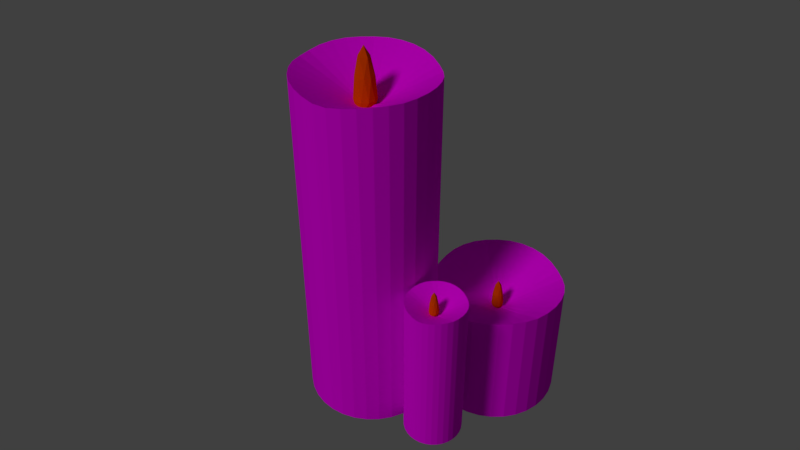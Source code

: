 # Source: velasanimadas.blend  (saved by Blender 2.79.0; exported with 4.5.12 LTS)
import bpy
from mathutils import Matrix  # noqa: F401  (used for matrix-valued properties, if any)

bpy.ops.wm.read_factory_settings(use_empty=True)
scene = bpy.context.scene
scene.name = 'Scene'

# ---- collections
col_collection_1 = bpy.data.collections.new('Collection 1'); scene.collection.children.link(col_collection_1)

# ---- images (referenced by path relative to the original .blend; pixels are not part of the script)
import os
ASSET_DIR = os.environ.get("B2B_ASSET_DIR", "")  # directory of the original .blend (textures are referenced by path, not embedded)
HERE = os.path.dirname(os.path.abspath(__file__))  # packed textures are extracted next to this script under _unpacked/

def load_image(name, relpath, width, height, colorspace="sRGB"):
    """Load a texture the original file referenced (path relative to the .blend, or extracted next to this script)."""
    p = next((c for c in (os.path.join(HERE, relpath), os.path.join(ASSET_DIR, relpath)) if relpath and os.path.exists(c)), "")
    if p:
        img = bpy.data.images.load(p, check_existing=True)
        img.name = name
    else:  # same state as the original file: an image datablock whose file is absent (Cycles renders it pink)
        img = bpy.data.images.new(name, width, height)
        img.source = "FILE"
        img.filepath = "//" + (relpath or name)
    img.colorspace_settings.name = colorspace
    return img
img_oiapara_jpg = load_image('oiapara.jpg', 'oiapara.jpg', 1024, 1024, 'sRGB')

# ---- materials (node trees are filled in below, after node groups)
mat_material_008 = bpy.data.materials.new('Material.008')
mat_material_008.alpha_threshold = 0.0
mat_material_008.roughness = 0.5
mat_material_009 = bpy.data.materials.new('Material.009')
mat_material_009.alpha_threshold = 0.0
mat_material_009.roughness = 0.5

# ---- material node trees
mat_material_008.use_nodes = True; mat_material_008.node_tree.nodes.clear()
_N = mat_material_008.node_tree.nodes; _L = mat_material_008.node_tree.links
n0 = _N.new('ShaderNodeBsdfDiffuse'); n0.name = 'Diffuse BSDF'; n0.location = (142, 365)
n0.inputs[0].default_value = (0.8, 0.06955, 0.0, 1.0)
n1 = _N.new('ShaderNodeOutputMaterial'); n1.name = 'Material Output'; n1.location = (465, 365)
_L.new(n0.outputs[0], n1.inputs[0])
n1.is_active_output = True
mat_material_009.use_nodes = True; mat_material_009.node_tree.nodes.clear()
_N = mat_material_009.node_tree.nodes; _L = mat_material_009.node_tree.links
n0 = _N.new('ShaderNodeOutputMaterial'); n0.name = 'Material Output'; n0.location = (300, 300)
n1 = _N.new('ShaderNodeBsdfDiffuse'); n1.name = 'Diffuse BSDF'; n1.location = (10, 300)
n2 = _N.new('ShaderNodeTexImage'); n2.name = 'Image Texture.001'; n2.location = (-240, 418)
n2.width = 140
n2.image = img_oiapara_jpg
_L.new(n1.outputs[0], n0.inputs[0])
_L.new(n2.outputs[0], n1.inputs[0])
n0.is_active_output = True

# ---- world
world_world = bpy.data.worlds.new('World'); scene.world = world_world
world_world.color = (0.05088, 0.05088, 0.05088)
world_world.use_sun_shadow = False
world_world.sun_shadow_jitter_overblur = 0.0
world_world.cycles.sampling_method = 'MANUAL'

# ---- cameras
cam_camera = bpy.data.cameras.new('Camera')
cam_camera.clip_end = 100.0
cam_camera.lens = 35.0
cam_camera.sensor_width = 32.0
cam_camera.sensor_height = 18.0
cam_camera.display_size = 2.0
cam_camera.dof.focus_distance = 0.0

# ---- lights
light_sun = bpy.data.lights.new('Sun', 'SUN')
light_sun.transmission_factor = 0.0
light_sun.angle = 0.1993
light_sun.energy = 1.0
light_sun.shadow_buffer_clip_start = 0.5
light_sun.shadow_soft_size = 0.1
light_sun.shadow_cascade_max_distance = 1000.0

# ---- meshes
me_sphere_002 = bpy.data.meshes.new('Sphere.002')
me_sphere_002.from_pydata([(-0.216, 0.4259, 0.2482), (-0.2424, 0.3626, -0.1886), (-0.2689, 0.4465, -0.2474), (-0.4236, 0.3958, -0.2401), (-0.45, 0.5718, -0.09434), (-0.45, 0.3086, -0.09817), (-0.2588, 0.3086, -0.0982), (-0.4927, 0.4443, -0.1946), (-0.2424, 0.5255, -0.1913), (-0.3808, 0.497, 0.4941), (-0.2852, 0.466, 0.4928), (-0.3116, 0.5573, 0.2537), (-0.2852, 0.3656, 0.4875), (-0.4399, 0.4158, 0.4896), (-0.4663, 0.5071, 0.2516), (-0.3808, 0.3447, 0.2427), (-0.4663, 0.3469, 0.1899), (-0.3116, 0.2967, 0.1878), (-0.1997, 0.4905, -0.09772), (-0.1997, 0.3901, -0.1019), (-0.3544, 0.6028, -0.09305), (-0.2588, 0.5718, -0.09434), (-0.5091, 0.4905, -0.09772), (-0.5091, 0.39, -0.1002), (-0.3544, 0.2775, -0.09945), (-0.3971, 0.5757, -0.1892), (-0.3971, 0.3121, -0.1836), (-0.328, 0.5277, -0.2441), (-0.4236, 0.4967, -0.2454), (-0.328, 0.3648, -0.2414), (-0.3544, 0.4475, -0.2717), (-0.2089, 0.4437, -0.1819), (-0.3094, 0.3048, -0.1712), (-0.4721, 0.3579, -0.176), (-0.4721, 0.5292, -0.1783), (-0.3094, 0.582, -0.1761), (-0.2367, 0.3432, 0.1771), (-0.3993, 0.2988, -0.02577), (-0.4999, 0.4281, 0.1947), (-0.3993, 0.5661, 0.205), (-0.2367, 0.5133, 0.2028), (-0.3544, 0.4097, 0.6382)], [], [(26, 33, 3), (3, 28, 30), (29, 26, 3), (25, 35, 27), (29, 3, 30), (28, 25, 27), (20, 35, 25), (28, 27, 30), (4, 20, 25), (1, 32, 29), (4, 25, 34), (2, 1, 29), (3, 7, 28), (13, 38, 16), (2, 29, 30), (7, 34, 28), (0, 12, 36), (13, 9, 14), (16, 38, 23), (13, 14, 38), (15, 16, 37), (5, 16, 23), (17, 37, 24), (15, 13, 16), (6, 17, 24), (18, 31, 8), (6, 24, 32), (21, 18, 8), (10, 41, 12), (21, 8, 35), (0, 10, 12), (9, 39, 14), (8, 31, 2), (9, 11, 39), (27, 8, 2), (14, 39, 4), (27, 2, 30), (22, 14, 4), (11, 40, 21), (22, 4, 34), (20, 11, 21), (6, 32, 1), (10, 40, 11), (20, 21, 35), (19, 6, 1), (5, 23, 33), (19, 1, 31), (9, 10, 11), (33, 7, 3), (23, 22, 7), (24, 5, 26), (34, 25, 28), (23, 7, 33), (5, 33, 26), (15, 37, 17), (24, 26, 32), (12, 15, 17), (0, 36, 19), (12, 17, 36), (18, 0, 19), (31, 1, 2), (18, 19, 31), (32, 26, 29), (22, 34, 7), (39, 20, 4), (41, 13, 15), (40, 18, 21), (41, 9, 13), (36, 17, 6), (40, 10, 0), (37, 16, 5), (41, 10, 9), (38, 14, 22), (36, 6, 19), (35, 8, 27), (39, 11, 20), (37, 5, 24), (40, 0, 18), (38, 22, 23), (41, 15, 12)])
me_sphere_002.materials.append(mat_material_008)
me_sphere_002.use_remesh_preserve_volume = False
me_sphere_002.use_remesh_preserve_attributes = False
me_sphere_002.use_mirror_vertex_groups = False
me_sphere_002.update()
me_sphere_001 = bpy.data.meshes.new('Sphere.001')
me_sphere_001.from_pydata([(-0.216, 0.4259, 0.2482), (-0.2424, 0.3626, -0.1886), (-0.2689, 0.4465, -0.2474), (-0.4236, 0.3958, -0.2401), (-0.45, 0.5718, -0.09434), (-0.45, 0.3086, -0.09817), (-0.2588, 0.3086, -0.0982), (-0.4927, 0.4443, -0.1946), (-0.2424, 0.5255, -0.1913), (-0.3808, 0.497, 0.4941), (-0.2852, 0.466, 0.4928), (-0.3116, 0.5573, 0.2537), (-0.2852, 0.3656, 0.4875), (-0.4399, 0.4158, 0.4896), (-0.4663, 0.5071, 0.2516), (-0.3808, 0.3447, 0.2427), (-0.4663, 0.3469, 0.1899), (-0.3116, 0.2967, 0.1878), (-0.1997, 0.4905, -0.09772), (-0.1997, 0.3901, -0.1019), (-0.3544, 0.6028, -0.09305), (-0.2588, 0.5718, -0.09434), (-0.5091, 0.4905, -0.09772), (-0.5091, 0.39, -0.1002), (-0.3544, 0.2775, -0.09945), (-0.3971, 0.5757, -0.1892), (-0.3971, 0.3121, -0.1836), (-0.328, 0.5277, -0.2441), (-0.4236, 0.4967, -0.2454), (-0.328, 0.3648, -0.2414), (-0.3544, 0.4475, -0.2717), (-0.2089, 0.4437, -0.1819), (-0.3094, 0.3048, -0.1712), (-0.4721, 0.3579, -0.176), (-0.4721, 0.5292, -0.1783), (-0.3094, 0.582, -0.1761), (-0.2367, 0.3432, 0.1771), (-0.3993, 0.2988, -0.02577), (-0.4999, 0.4281, 0.1947), (-0.3993, 0.5661, 0.205), (-0.2367, 0.5133, 0.2028), (-0.3544, 0.4097, 0.6382)], [], [(26, 33, 3), (3, 28, 30), (29, 26, 3), (25, 35, 27), (29, 3, 30), (28, 25, 27), (20, 35, 25), (28, 27, 30), (4, 20, 25), (1, 32, 29), (4, 25, 34), (2, 1, 29), (3, 7, 28), (13, 38, 16), (2, 29, 30), (7, 34, 28), (0, 12, 36), (13, 9, 14), (16, 38, 23), (13, 14, 38), (15, 16, 37), (5, 16, 23), (17, 37, 24), (15, 13, 16), (6, 17, 24), (18, 31, 8), (6, 24, 32), (21, 18, 8), (10, 41, 12), (21, 8, 35), (0, 10, 12), (9, 39, 14), (8, 31, 2), (9, 11, 39), (27, 8, 2), (14, 39, 4), (27, 2, 30), (22, 14, 4), (11, 40, 21), (22, 4, 34), (20, 11, 21), (6, 32, 1), (10, 40, 11), (20, 21, 35), (19, 6, 1), (5, 23, 33), (19, 1, 31), (9, 10, 11), (33, 7, 3), (23, 22, 7), (24, 5, 26), (34, 25, 28), (23, 7, 33), (5, 33, 26), (15, 37, 17), (24, 26, 32), (12, 15, 17), (0, 36, 19), (12, 17, 36), (18, 0, 19), (31, 1, 2), (18, 19, 31), (32, 26, 29), (22, 34, 7), (39, 20, 4), (41, 13, 15), (40, 18, 21), (41, 9, 13), (36, 17, 6), (40, 10, 0), (37, 16, 5), (41, 10, 9), (38, 14, 22), (36, 6, 19), (35, 8, 27), (39, 11, 20), (37, 5, 24), (40, 0, 18), (38, 22, 23), (41, 15, 12)])
me_sphere_001.materials.append(mat_material_008)
me_sphere_001.use_remesh_preserve_volume = False
me_sphere_001.use_remesh_preserve_attributes = False
me_sphere_001.use_mirror_vertex_groups = False
me_sphere_001.update()
me_sphere_003 = bpy.data.meshes.new('Sphere.003')
me_sphere_003.from_pydata([(-0.216, 0.4259, 0.2482), (-0.2424, 0.3626, -0.1886), (-0.2689, 0.4465, -0.2474), (-0.4236, 0.3958, -0.2401), (-0.45, 0.5718, -0.09434), (-0.45, 0.3086, -0.09817), (-0.2588, 0.3086, -0.0982), (-0.4927, 0.4443, -0.1946), (-0.2424, 0.5255, -0.1913), (-0.3808, 0.497, 0.4941), (-0.2852, 0.466, 0.4928), (-0.3116, 0.5573, 0.2537), (-0.2852, 0.3656, 0.4875), (-0.4399, 0.4158, 0.4896), (-0.4663, 0.5071, 0.2516), (-0.3808, 0.3447, 0.2427), (-0.4663, 0.3469, 0.1899), (-0.3116, 0.2967, 0.1878), (-0.1997, 0.4905, -0.09772), (-0.1997, 0.3901, -0.1019), (-0.3544, 0.6028, -0.09305), (-0.2588, 0.5718, -0.09434), (-0.5091, 0.4905, -0.09772), (-0.5091, 0.39, -0.1002), (-0.3544, 0.2775, -0.09945), (-0.3971, 0.5757, -0.1892), (-0.3971, 0.3121, -0.1836), (-0.328, 0.5277, -0.2441), (-0.4236, 0.4967, -0.2454), (-0.328, 0.3648, -0.2414), (-0.3544, 0.4475, -0.2717), (-0.2089, 0.4437, -0.1819), (-0.3094, 0.3048, -0.1712), (-0.4721, 0.3579, -0.176), (-0.4721, 0.5292, -0.1783), (-0.3094, 0.582, -0.1761), (-0.2367, 0.3432, 0.1771), (-0.3993, 0.2988, -0.02577), (-0.4999, 0.4281, 0.1947), (-0.3993, 0.5661, 0.205), (-0.2367, 0.5133, 0.2028), (-0.3544, 0.4097, 0.6382)], [], [(26, 33, 3), (3, 28, 30), (29, 26, 3), (25, 35, 27), (29, 3, 30), (28, 25, 27), (20, 35, 25), (28, 27, 30), (4, 20, 25), (1, 32, 29), (4, 25, 34), (2, 1, 29), (3, 7, 28), (13, 38, 16), (2, 29, 30), (7, 34, 28), (0, 12, 36), (13, 9, 14), (16, 38, 23), (13, 14, 38), (15, 16, 37), (5, 16, 23), (17, 37, 24), (15, 13, 16), (6, 17, 24), (18, 31, 8), (6, 24, 32), (21, 18, 8), (10, 41, 12), (21, 8, 35), (0, 10, 12), (9, 39, 14), (8, 31, 2), (9, 11, 39), (27, 8, 2), (14, 39, 4), (27, 2, 30), (22, 14, 4), (11, 40, 21), (22, 4, 34), (20, 11, 21), (6, 32, 1), (10, 40, 11), (20, 21, 35), (19, 6, 1), (5, 23, 33), (19, 1, 31), (9, 10, 11), (33, 7, 3), (23, 22, 7), (24, 5, 26), (34, 25, 28), (23, 7, 33), (5, 33, 26), (15, 37, 17), (24, 26, 32), (12, 15, 17), (0, 36, 19), (12, 17, 36), (18, 0, 19), (31, 1, 2), (18, 19, 31), (32, 26, 29), (22, 34, 7), (39, 20, 4), (41, 13, 15), (40, 18, 21), (41, 9, 13), (36, 17, 6), (40, 10, 0), (37, 16, 5), (41, 10, 9), (38, 14, 22), (36, 6, 19), (35, 8, 27), (39, 11, 20), (37, 5, 24), (40, 0, 18), (38, 22, 23), (41, 15, 12)])
me_sphere_003.materials.append(mat_material_008)
me_sphere_003.use_remesh_preserve_volume = False
me_sphere_003.use_remesh_preserve_attributes = False
me_sphere_003.use_mirror_vertex_groups = False
me_sphere_003.update()
me_circle_016 = bpy.data.meshes.new('Circle.016')
me_circle_016.from_pydata([(-0.1639, 1.914, 1.357), (-0.359, 1.895, 1.357), (-0.5466, 1.838, 1.357), (-0.7195, 1.746, 1.357), (-0.871, 1.621, 1.357), (-0.9954, 1.47, 1.357), (-1.088, 1.297, 1.357), (-1.145, 1.109, 1.357), (-1.164, 0.9142, 1.357), (-1.145, 0.7191, 1.357), (-1.088, 0.5315, 1.357), (-0.9954, 0.3587, 1.357), (-0.871, 0.2071, 1.357), (-0.7195, 0.08276, 1.357), (-0.5466, -0.00965, 1.357), (-0.359, -0.06656, 1.357), (-0.1639, -0.08577, 1.357), (0.03117, -0.06656, 1.357), (0.2188, -0.00965, 1.357), (0.3917, 0.08276, 1.357), (0.5432, 0.2071, 1.357), (0.6675, 0.3587, 1.357), (0.76, 0.5315, 1.357), (0.8169, 0.7191, 1.357), (0.8361, 0.9142, 1.357), (0.8169, 1.109, 1.357), (0.76, 1.297, 1.357), (0.6675, 1.47, 1.357), (0.5432, 1.621, 1.357), (0.3916, 1.746, 1.357), (0.2188, 1.838, 1.357), (0.03117, 1.895, 1.357), (-0.1639, 1.914, 3.337), (-0.359, 1.895, 3.333), (-0.5466, 1.838, 3.337), (-0.7195, 1.746, 3.333), (-0.871, 1.621, 3.323), (-0.9954, 1.47, 3.305), (-1.088, 1.297, 3.278), (-1.145, 1.109, 3.25), (-1.164, 0.9142, 3.25), (-1.145, 0.7191, 3.278), (-1.088, 0.5315, 3.305), (-0.9954, 0.3587, 3.323), (-0.871, 0.2071, 3.333), (-0.7195, 0.08276, 3.337), (-0.5466, -0.00965, 3.333), (-0.359, -0.06656, 3.333), (-0.1639, -0.08577, 3.337), (0.03117, -0.06656, 3.333), (0.2188, -0.00965, 3.323), (0.3917, 0.08276, 3.305), (0.5432, 0.2071, 3.305), (0.6675, 0.3587, 3.323), (0.76, 0.5315, 3.333), (0.8169, 0.7191, 3.337), (0.8361, 0.9142, 3.333), (0.8169, 1.109, 3.323), (0.76, 1.297, 3.305), (0.6675, 1.47, 3.278), (0.5432, 1.621, 3.278), (0.3916, 1.746, 3.305), (0.2188, 1.838, 3.323), (0.03117, 1.895, 3.333), (-0.1707, 1.533, 3.118), (-0.2875, 1.522, 3.117), (-0.3998, 1.487, 3.118), (-0.5033, 1.432, 3.117), (-0.594, 1.358, 3.112), (-0.6685, 1.267, 3.104), (-0.7238, 1.163, 3.093), (-0.7579, 1.051, 3.084), (-0.7694, 0.9344, 3.085), (-0.7579, 0.8176, 3.089), (-0.7238, 0.7053, 3.1), (-0.6685, 0.6018, 3.109), (-0.594, 0.5111, 3.114), (-0.5033, 0.4367, 3.116), (-0.3998, 0.3813, 3.115), (-0.2875, 0.3473, 3.114), (-0.1707, 0.3358, 3.116), (-0.05395, 0.3473, 3.114), (0.05834, 0.3813, 3.109), (0.1618, 0.4367, 3.101), (0.2526, 0.5111, 3.102), (0.327, 0.6018, 3.11), (0.3823, 0.7053, 3.115), (0.4164, 0.8176, 3.117), (0.4279, 0.9344, 3.114), (0.4164, 1.051, 3.109), (0.3823, 1.163, 3.1), (0.327, 1.267, 3.09), (0.2525, 1.358, 3.093), (0.1618, 1.432, 3.104), (0.05834, 1.487, 3.112), (-0.05395, 1.522, 3.117), (-0.1707, 0.9742, 2.826), (-0.1821, 0.973, 2.841), (-0.193, 0.9697, 2.848), (-0.203, 0.9644, 2.84), (-0.2118, 0.9572, 2.821), (-0.219, 0.9484, 2.821), (-0.2244, 0.9383, 2.821), (-0.2277, 0.9274, 2.821), (-0.2288, 0.9161, 2.821), (-0.2277, 0.9048, 2.821), (-0.2244, 0.8939, 2.821), (-0.219, 0.8838, 2.821), (-0.2118, 0.875, 2.821), (-0.203, 0.8678, 2.833), (-0.193, 0.8624, 2.821), (-0.1821, 0.8591, 2.821), (-0.1707, 0.858, 2.821), (-0.1594, 0.8591, 2.821), (-0.1485, 0.8624, 2.821), (-0.1385, 0.8678, 2.821), (-0.1297, 0.875, 2.821), (-0.1225, 0.8838, 2.821), (-0.1171, 0.8939, 2.821), (-0.1138, 0.9048, 2.821), (-0.1127, 0.9161, 2.821), (-0.1138, 0.9274, 2.821), (-0.1171, 0.9383, 2.821), (-0.1225, 0.9484, 2.821), (-0.1297, 0.9572, 2.821), (-0.1385, 0.9644, 2.821), (-0.1485, 0.9697, 2.821), (-0.1594, 0.973, 2.821)], [], [(11, 43, 42, 10), (25, 57, 56, 24), (12, 44, 43, 11), (26, 58, 57, 25), (13, 45, 44, 12), (27, 59, 58, 26), (14, 46, 45, 13), (1, 33, 32, 0), (28, 60, 59, 27), (15, 47, 46, 14), (2, 34, 33, 1), (29, 61, 60, 28), (16, 48, 47, 15), (3, 35, 34, 2), (30, 62, 61, 29), (17, 49, 48, 16), (4, 36, 35, 3), (31, 63, 62, 30), (18, 50, 49, 17), (5, 37, 36, 4), (0, 32, 63, 31), (19, 51, 50, 18), (6, 38, 37, 5), (20, 52, 51, 19), (7, 39, 38, 6), (21, 53, 52, 20), (8, 40, 39, 7), (22, 54, 53, 21), (9, 41, 40, 8), (23, 55, 54, 22), (10, 42, 41, 9), (24, 56, 55, 23), (38, 70, 69, 37), (52, 84, 83, 51), (39, 71, 70, 38), (53, 85, 84, 52), (40, 72, 71, 39), (54, 86, 85, 53), (41, 73, 72, 40), (55, 87, 86, 54), (42, 74, 73, 41), (56, 88, 87, 55), (43, 75, 74, 42), (57, 89, 88, 56), (44, 76, 75, 43), (58, 90, 89, 57), (45, 77, 76, 44), (59, 91, 90, 58), (46, 78, 77, 45), (33, 65, 64, 32), (60, 92, 91, 59), (47, 79, 78, 46), (34, 66, 65, 33), (61, 93, 92, 60), (48, 80, 79, 47), (35, 67, 66, 34), (62, 94, 93, 61), (49, 81, 80, 48), (36, 68, 67, 35), (63, 95, 94, 62), (50, 82, 81, 49), (37, 69, 68, 36), (32, 64, 95, 63), (51, 83, 82, 50), (73, 105, 104, 72), (87, 119, 118, 86), (74, 106, 105, 73), (88, 120, 119, 87), (75, 107, 106, 74), (89, 121, 120, 88), (76, 108, 107, 75), (90, 122, 121, 89), (77, 109, 108, 76), (91, 123, 122, 90), (78, 110, 109, 77), (65, 97, 96, 64), (92, 124, 123, 91), (79, 111, 110, 78), (66, 98, 97, 65), (93, 125, 124, 92), (80, 112, 111, 79), (67, 99, 98, 66), (94, 126, 125, 93), (81, 113, 112, 80), (68, 100, 99, 67), (95, 127, 126, 94), (82, 114, 113, 81), (69, 101, 100, 68), (64, 96, 127, 95), (83, 115, 114, 82), (70, 102, 101, 69), (84, 116, 115, 83), (71, 103, 102, 70), (85, 117, 116, 84), (72, 104, 103, 71), (86, 118, 117, 85), (1, 0, 31, 30, 29, 28, 27, 26, 25, 24, 23, 22, 21, 20, 19, 18, 17, 16, 15, 14, 13, 12, 11, 10, 9, 8, 7, 6, 5, 4, 3, 2)])
_uv = me_circle_016.uv_layers.new(name='UVMap')
_uv.uv.foreach_set('vector', [1.591, 3.01, 1.591, 0.5196, 1.769, 0.5423, 1.769, 3.01, 0.711, 0.5066, 0.711, 2.997, 0.5221, 3.01, 0.5221, 0.5066, 1.431, 3.01, 1.431, 0.5066, 1.591, 0.5196, 1.591, 3.01, 0.9036, 0.5066, 0.9036, 2.974, 0.711, 2.997, 0.711, 0.5066, -0.792, 3.015, -0.792, 0.5068, -0.6319, 0.5111, -0.6319, 3.015, 1.093, 0.5066, 1.093, 2.941, 0.9036, 2.974, 0.9036, 0.5066, -0.9699, 3.015, -0.9699, 0.5111, -0.792, 0.5068, -0.792, 3.015, 2.488, -2.015, 2.488, 0.4889, 2.295, 0.4932, 2.295, -2.015, 1.27, 0.5066, 1.27, 2.941, 1.093, 2.941, 1.093, 0.5066, -1.159, 3.015, -1.159, 0.5111, -0.9699, 0.5111, -0.9699, 3.015, 2.677, -2.015, 2.677, 0.4932, 2.488, 0.4889, 2.488, -2.015, 1.431, 0.5066, 1.431, 2.974, 1.27, 2.941, 1.27, 0.5066, -1.351, 3.015, -1.351, 0.5068, -1.159, 0.5111, -1.159, 3.015, 2.854, -2.015, 2.854, 0.4889, 2.677, 0.4932, 2.677, -2.015, 1.928, -2.015, 1.928, 0.4758, 1.768, 0.4532, 1.768, -2.015, -1.54, 3.015, -1.54, 0.5111, -1.351, 0.5068, -1.351, 3.015, 3.015, -2.015, 3.015, 0.4758, 2.854, 0.4889, 2.854, -2.015, 2.106, -2.015, 2.106, 0.4889, 1.928, 0.4758, 1.928, -2.015, -1.718, 3.015, -1.718, 0.5242, -1.54, 0.5111, -1.54, 3.015, 2.677, 3.01, 2.677, 0.5423, 2.813, 0.5196, 2.813, 3.01, 2.295, -2.015, 2.295, 0.4932, 2.106, 0.4889, 2.106, -2.015, -1.878, 3.015, -1.878, 0.5468, -1.718, 0.5242, -1.718, 3.015, 2.517, 3.01, 2.517, 0.5759, 2.677, 0.5423, 2.677, 3.01, -2.015, 3.015, -2.015, 0.5468, -1.878, 0.5468, -1.878, 3.015, 2.339, 3.01, 2.339, 0.6121, 2.517, 0.5759, 2.517, 3.01, 0.04787, 0.5066, 0.04787, 2.997, -0.05913, 2.974, -0.05913, 0.5066, 2.15, 3.01, 2.15, 0.6121, 2.339, 0.6121, 2.339, 3.01, 0.1841, 0.5066, 0.1841, 3.01, 0.04787, 2.997, 0.04787, 0.5066, 1.958, 3.01, 1.958, 0.5759, 2.15, 0.6121, 2.15, 3.01, 0.3442, 0.5066, 0.3442, 3.014, 0.1841, 3.01, 0.1841, 0.5066, 1.769, 3.01, 1.769, 0.5423, 1.958, 0.5759, 1.958, 3.01, 0.5221, 0.5066, 0.5221, 3.01, 0.3442, 3.014, 0.3442, 0.5066, -0.03352, -0.3855, 0.3746, -0.5045, 0.4125, -0.3674, 0.02703, -0.1566, 1.574, -1.557, 1.339, -1.205, 1.263, -1.311, 1.446, -1.732, -0.05913, -0.6285, 0.3567, -0.6501, 0.3746, -0.5045, -0.03352, -0.3855, 1.669, -1.351, 1.397, -1.082, 1.339, -1.205, 1.574, -1.557, -0.05807, -0.8768, 0.357, -0.7988, 0.3567, -0.6501, -0.05913, -0.6285, 1.735, -1.121, 1.436, -0.9448, 1.397, -1.082, 1.669, -1.351, -0.03038, -1.121, 0.3776, -0.9447, 0.357, -0.7988, -0.05807, -0.8768, 1.768, -0.8779, 1.457, -0.799, 1.436, -0.9448, 1.735, -1.121, 0.03212, -1.351, 0.4167, -1.082, 0.3776, -0.9447, -0.03038, -1.121, 1.768, -0.6295, 1.457, -0.6504, 1.457, -0.799, 1.768, -0.8779, 0.1288, -1.558, 0.4752, -1.206, 0.4167, -1.082, 0.03212, -1.351, 1.735, -0.3858, 1.436, -0.5045, 1.457, -0.6504, 1.768, -0.6295, 0.2554, -1.733, 0.5511, -1.311, 0.4752, -1.206, 0.1288, -1.558, 1.669, -0.156, 1.397, -0.367, 1.436, -0.5045, 1.735, -0.3858, 0.4067, -1.871, 0.6417, -1.394, 0.5511, -1.311, 0.2554, -1.733, 1.575, 0.05095, 1.339, -0.2432, 1.397, -0.367, 1.669, -0.156, 0.5768, -1.966, 0.7434, -1.451, 0.6417, -1.394, 0.4067, -1.871, 0.5665, 0.458, 0.7366, 0.0005868, 0.8431, 0.02959, 0.7442, 0.5064, 1.446, 0.2265, 1.26, -0.1382, 1.339, -0.2432, 1.575, 0.05095, 0.756, -2.015, 0.8509, -1.479, 0.7434, -1.451, 0.5768, -1.966, 0.3972, 0.3628, 0.6353, -0.05637, 0.7366, 0.0005868, 0.5665, 0.458, 1.285, 0.3638, 1.165, -0.05587, 1.26, -0.1382, 1.446, 0.2265, 0.9375, -2.015, 0.9596, -1.479, 0.8509, -1.479, 0.756, -2.015, 0.2471, 0.2249, 0.5454, -0.1389, 0.6353, -0.05637, 0.3972, 0.3628, 1.11, 0.4584, 1.062, 0.0008084, 1.165, -0.05587, 1.285, 0.3638, 1.117, -1.966, 1.067, -1.45, 0.9596, -1.479, 0.9375, -2.015, 0.122, 0.0495, 0.4701, -0.244, 0.5454, -0.1389, 0.2471, 0.2249, 0.9278, 0.5066, 0.9529, 0.02966, 1.062, 0.0008084, 1.11, 0.4584, 1.289, -1.871, 1.169, -1.393, 1.067, -1.45, 1.117, -1.966, 0.02703, -0.1566, 0.4125, -0.3674, 0.4701, -0.244, 0.122, 0.0495, 0.7442, 0.5064, 0.8431, 0.02959, 0.9529, 0.02966, 0.9278, 0.5066, 1.446, -1.732, 1.263, -1.311, 1.169, -1.393, 1.289, -1.871, 0.3776, -0.9447, 0.9442, -0.7632, 0.9421, -0.7491, 0.357, -0.7988, 1.457, -0.799, 1.05, -0.749, 1.048, -0.7632, 1.436, -0.9448, 0.4167, -1.082, 0.9483, -0.7765, 0.9442, -0.7632, 0.3776, -0.9447, 1.457, -0.6504, 1.05, -0.7346, 1.05, -0.749, 1.457, -0.799, 0.4752, -1.206, 0.9542, -0.7885, 0.9483, -0.7765, 0.4167, -1.082, 1.436, -0.5045, 1.048, -0.7205, 1.05, -0.7346, 1.457, -0.6504, 0.5511, -1.311, 0.9618, -0.7987, 0.9542, -0.7885, 0.4752, -1.206, 1.397, -0.367, 1.043, -0.7072, 1.048, -0.7205, 1.436, -0.5045, 0.6417, -1.394, 0.9671, -0.807, 0.9618, -0.7987, 0.5511, -1.311, 1.339, -0.2432, 1.037, -0.6952, 1.043, -0.7072, 1.397, -0.367, 0.7434, -1.451, 0.9805, -0.8122, 0.9671, -0.807, 0.6417, -1.394, 0.7366, 0.0005868, 0.9736, -0.6719, 0.9887, -0.6687, 0.8431, 0.02959, 1.26, -0.1382, 1.03, -0.685, 1.037, -0.6952, 1.339, -0.2432, 0.8509, -1.479, 0.9909, -0.8151, 0.9805, -0.8122, 0.7434, -1.451, 0.6353, -0.05637, 0.9618, -0.6775, 0.9736, -0.6719, 0.7366, 0.0005868, 1.165, -0.05587, 1.021, -0.677, 1.03, -0.685, 1.26, -0.1382, 0.9596, -1.479, 1.001, -0.815, 0.9909, -0.8151, 0.8509, -1.479, 0.5454, -0.1389, 0.9554, -0.6854, 0.9618, -0.6775, 0.6353, -0.05637, 1.062, 0.0008084, 1.011, -0.6715, 1.021, -0.677, 1.165, -0.05587, 1.067, -1.45, 1.012, -0.8122, 1.001, -0.815, 0.9596, -1.479, 0.4701, -0.244, 0.9539, -0.6952, 0.9554, -0.6854, 0.5454, -0.1389, 0.9529, 0.02966, 1.001, -0.6686, 1.011, -0.6715, 1.062, 0.0008084, 1.169, -1.393, 1.022, -0.8067, 1.012, -0.8122, 1.067, -1.45, 0.4125, -0.3674, 0.948, -0.7072, 0.9539, -0.6952, 0.4701, -0.244, 0.8431, 0.02959, 0.9887, -0.6687, 1.001, -0.6686, 0.9529, 0.02966, 1.263, -1.311, 1.03, -0.7987, 1.022, -0.8067, 1.169, -1.393, 0.3746, -0.5045, 0.944, -0.7205, 0.948, -0.7072, 0.4125, -0.3674, 1.339, -1.205, 1.038, -0.7885, 1.03, -0.7987, 1.263, -1.311, 0.3567, -0.6501, 0.942, -0.7347, 0.944, -0.7205, 0.3746, -0.5045, 1.397, -1.082, 1.044, -0.7765, 1.038, -0.7885, 1.339, -1.205, 0.357, -0.7988, 0.9421, -0.7491, 0.942, -0.7347, 0.3567, -0.6501, 1.436, -0.9448, 1.048, -0.7632, 1.044, -0.7765, 1.397, -1.082, -1.322, -1.966, -1.133, -2.015, -0.9406, -2.015, -0.7517, -1.966, -0.5737, -1.871, -0.4136, -1.733, -0.2774, -1.558, -0.1704, -1.351, -0.0967, -1.122, -0.05913, -0.878, -0.05913, -0.6297, -0.0967, -0.3861, -0.1704, -0.1567, -0.2774, 0.04979, -0.4136, 0.2254, -0.5737, 0.3634, -0.7517, 0.4584, -0.9406, 0.5068, -1.133, 0.5068, -1.322, 0.4584, -1.5, 0.3634, -1.66, 0.2254, -1.796, 0.04979, -1.903, -0.1567, -1.977, -0.3861, -2.015, -0.6297, -2.015, -0.878, -1.977, -1.122, -1.903, -1.351, -1.796, -1.558, -1.66, -1.733, -1.5, -1.871])
me_circle_016.materials.append(mat_material_009)
me_circle_016.use_remesh_preserve_volume = False
me_circle_016.use_remesh_preserve_attributes = False
me_circle_016.use_mirror_vertex_groups = False
me_circle_016.update()
me_circle_001 = bpy.data.meshes.new('Circle.001')
me_circle_001.from_pydata([(-1.155, 1.382, 1.427), (-1.35, 1.363, 1.427), (-1.538, 1.306, 1.427), (-1.711, 1.214, 1.427), (-1.863, 1.09, 1.427), (-1.987, 0.938, 1.427), (-2.079, 0.7652, 1.427), (-2.136, 0.5776, 1.427), (-2.155, 0.3825, 1.427), (-2.136, 0.1874, 1.427), (-2.079, -0.000209, 1.427), (-1.987, -0.1731, 1.427), (-1.863, -0.3246, 1.427), (-1.711, -0.449, 1.427), (-1.538, -0.5414, 1.427), (-1.35, -0.5983, 1.427), (-1.155, -0.6175, 1.427), (-0.9603, -0.5983, 1.427), (-0.7727, -0.5414, 1.427), (-0.5998, -0.449, 1.427), (-0.4483, -0.3246, 1.427), (-0.3239, -0.1731, 1.427), (-0.2315, -0.0002084, 1.427), (-0.1746, 0.1874, 1.427), (-0.1554, 0.3825, 1.427), (-0.1746, 0.5776, 1.427), (-0.2315, 0.7652, 1.427), (-0.3239, 0.938, 1.427), (-0.4483, 1.09, 1.427), (-0.5998, 1.214, 1.427), (-0.7727, 1.306, 1.427), (-0.9603, 1.363, 1.427), (-1.155, 1.382, 6.908), (-1.35, 1.363, 6.904), (-1.538, 1.306, 6.908), (-1.711, 1.214, 6.904), (-1.863, 1.09, 6.894), (-1.987, 0.938, 6.876), (-2.079, 0.7652, 6.85), (-2.136, 0.5776, 6.821), (-2.155, 0.3825, 6.821), (-2.136, 0.1874, 6.85), (-2.079, -0.000209, 6.876), (-1.987, -0.1731, 6.894), (-1.863, -0.3246, 6.904), (-1.711, -0.449, 6.908), (-1.538, -0.5414, 6.904), (-1.35, -0.5983, 6.904), (-1.155, -0.6175, 6.908), (-0.9603, -0.5983, 6.904), (-0.7727, -0.5414, 6.894), (-0.5998, -0.449, 6.876), (-0.4483, -0.3246, 6.876), (-0.3239, -0.1731, 6.894), (-0.2315, -0.0002084, 6.904), (-0.1746, 0.1874, 6.908), (-0.1554, 0.3825, 6.904), (-0.1746, 0.5776, 6.894), (-0.2315, 0.7652, 6.876), (-0.3239, 0.938, 6.85), (-0.4483, 1.09, 6.85), (-0.5998, 1.214, 6.876), (-0.7727, 1.306, 6.894), (-0.9603, 1.363, 6.904), (-1.162, 1.001, 6.69), (-1.279, 0.9897, 6.688), (-1.391, 0.9557, 6.69), (-1.495, 0.9004, 6.688), (-1.586, 0.8259, 6.683), (-1.66, 0.7352, 6.675), (-1.715, 0.6317, 6.664), (-1.749, 0.5194, 6.655), (-1.761, 0.4026, 6.656), (-1.749, 0.2858, 6.661), (-1.715, 0.1735, 6.671), (-1.66, 0.07005, 6.68), (-1.586, -0.02066, 6.686), (-1.495, -0.0951, 6.688), (-1.391, -0.1504, 6.686), (-1.279, -0.1845, 6.685), (-1.162, -0.196, 6.687), (-1.045, -0.1845, 6.686), (-0.9331, -0.1504, 6.68), (-0.8296, -0.0951, 6.672), (-0.7389, -0.02066, 6.673), (-0.6645, 0.07005, 6.681), (-0.6092, 0.1735, 6.686), (-0.5751, 0.2858, 6.688), (-0.5636, 0.4026, 6.686), (-0.5751, 0.5194, 6.68), (-0.6092, 0.6317, 6.671), (-0.6645, 0.7352, 6.661), (-0.7389, 0.8259, 6.664), (-0.8296, 0.9004, 6.675), (-0.9331, 0.9557, 6.683), (-1.045, 0.9897, 6.688), (-1.162, 0.4424, 6.397), (-1.174, 0.4413, 6.412), (-1.184, 0.438, 6.419), (-1.194, 0.4326, 6.411), (-1.203, 0.4254, 6.392), (-1.21, 0.4166, 6.392), (-1.216, 0.4066, 6.392), (-1.219, 0.3957, 6.392), (-1.22, 0.3843, 6.392), (-1.219, 0.373, 6.392), (-1.216, 0.3621, 6.392), (-1.21, 0.3521, 6.392), (-1.203, 0.3433, 6.392), (-1.194, 0.336, 6.404), (-1.184, 0.3307, 6.392), (-1.174, 0.3274, 6.392), (-1.162, 0.3263, 6.392), (-1.151, 0.3274, 6.392), (-1.14, 0.3307, 6.392), (-1.13, 0.336, 6.392), (-1.121, 0.3433, 6.392), (-1.114, 0.3521, 6.392), (-1.109, 0.3621, 6.392), (-1.105, 0.373, 6.392), (-1.104, 0.3843, 6.392), (-1.105, 0.3957, 6.392), (-1.109, 0.4066, 6.392), (-1.114, 0.4166, 6.392), (-1.121, 0.4254, 6.392), (-1.13, 0.4326, 6.392), (-1.14, 0.438, 6.392), (-1.151, 0.4413, 6.392)], [], [(11, 43, 42, 10), (25, 57, 56, 24), (12, 44, 43, 11), (26, 58, 57, 25), (13, 45, 44, 12), (27, 59, 58, 26), (14, 46, 45, 13), (1, 33, 32, 0), (28, 60, 59, 27), (15, 47, 46, 14), (2, 34, 33, 1), (29, 61, 60, 28), (16, 48, 47, 15), (3, 35, 34, 2), (30, 62, 61, 29), (17, 49, 48, 16), (4, 36, 35, 3), (31, 63, 62, 30), (18, 50, 49, 17), (5, 37, 36, 4), (0, 32, 63, 31), (19, 51, 50, 18), (6, 38, 37, 5), (20, 52, 51, 19), (7, 39, 38, 6), (21, 53, 52, 20), (8, 40, 39, 7), (22, 54, 53, 21), (9, 41, 40, 8), (23, 55, 54, 22), (10, 42, 41, 9), (24, 56, 55, 23), (38, 70, 69, 37), (52, 84, 83, 51), (39, 71, 70, 38), (53, 85, 84, 52), (40, 72, 71, 39), (54, 86, 85, 53), (41, 73, 72, 40), (55, 87, 86, 54), (42, 74, 73, 41), (56, 88, 87, 55), (43, 75, 74, 42), (57, 89, 88, 56), (44, 76, 75, 43), (58, 90, 89, 57), (45, 77, 76, 44), (59, 91, 90, 58), (46, 78, 77, 45), (33, 65, 64, 32), (60, 92, 91, 59), (47, 79, 78, 46), (34, 66, 65, 33), (61, 93, 92, 60), (48, 80, 79, 47), (35, 67, 66, 34), (62, 94, 93, 61), (49, 81, 80, 48), (36, 68, 67, 35), (63, 95, 94, 62), (50, 82, 81, 49), (37, 69, 68, 36), (32, 64, 95, 63), (51, 83, 82, 50), (73, 105, 104, 72), (87, 119, 118, 86), (74, 106, 105, 73), (88, 120, 119, 87), (75, 107, 106, 74), (89, 121, 120, 88), (76, 108, 107, 75), (90, 122, 121, 89), (77, 109, 108, 76), (91, 123, 122, 90), (78, 110, 109, 77), (65, 97, 96, 64), (92, 124, 123, 91), (79, 111, 110, 78), (66, 98, 97, 65), (93, 125, 124, 92), (80, 112, 111, 79), (67, 99, 98, 66), (94, 126, 125, 93), (81, 113, 112, 80), (68, 100, 99, 67), (95, 127, 126, 94), (82, 114, 113, 81), (69, 101, 100, 68), (64, 96, 127, 95), (83, 115, 114, 82), (70, 102, 101, 69), (84, 116, 115, 83), (71, 103, 102, 70), (85, 117, 116, 84), (72, 104, 103, 71), (86, 118, 117, 85), (1, 2, 3, 4, 5, 6, 7, 8, 9, 10, 11, 12, 13, 14, 15, 16, 17, 18, 19, 20, 21, 22, 23, 24, 25, 26, 27, 28, 29, 30, 31, 0)])
_uv = me_circle_001.uv_layers.new(name='UVMap')
_uv.uv.foreach_set('vector', [0.3519, 1.695, 0.3519, -2.047, 0.5, -2.035, 0.5, 1.695, 1.904, -2.057, 1.904, 1.685, 1.756, 1.692, 1.756, -2.057, 0.1874, 1.695, 0.1874, -2.055, 0.3519, -2.047, 0.3519, 1.695, -0.7784, 1.695, -0.7784, -2.035, -0.6525, -2.048, -0.6525, 1.695, 0.01278, 1.695, 0.01277, -2.057, 0.1874, -2.055, 0.1874, 1.695, -0.9265, 1.695, -0.9265, -2.017, -0.7784, -2.035, -0.7784, 1.695, -0.1653, 1.695, -0.1653, -2.055, 0.01277, -2.057, 0.01278, 1.695, -1.931, 1.695, -1.931, -2.055, -1.783, -2.057, -1.783, 1.695, -1.091, 1.695, -1.091, -2.017, -0.9265, -2.017, -0.9265, 1.695, -0.3399, 1.695, -0.3399, -2.055, -0.1653, -2.055, -0.1653, 1.695, -2.057, 1.695, -2.057, -2.057, -1.931, -2.055, -1.931, 1.695, -1.266, 1.695, -1.266, -2.035, -1.091, -2.017, -1.091, 1.695, -0.5045, 1.695, -0.5045, -2.057, -0.3399, -2.055, -0.3399, 1.695, 2.052, -2.057, 2.052, 1.692, 1.904, 1.695, 1.904, -2.057, -1.444, 1.695, -1.444, -2.048, -1.266, -2.035, -1.266, 1.695, -0.6525, 1.695, -0.6525, -2.055, -0.5045, -2.057, -0.5045, 1.695, 2.217, -2.057, 2.217, 1.685, 2.052, 1.692, 2.052, -2.057, -1.618, 1.695, -1.618, -2.055, -1.444, -2.048, -1.444, 1.695, 0.7518, -2.057, 0.7518, 1.685, 0.6259, 1.692, 0.6259, -2.057, 2.392, -2.057, 2.392, 1.673, 2.217, 1.685, 2.217, -2.057, -1.783, 1.695, -1.783, -2.057, -1.618, -2.055, -1.618, 1.695, 0.8999, -2.057, 0.8999, 1.673, 0.7518, 1.685, 0.7518, -2.057, 2.57, -2.057, 2.57, 1.655, 2.392, 1.673, 2.392, -2.057, 1.064, -2.057, 1.064, 1.673, 0.8999, 1.673, 0.8999, -2.057, 2.744, -2.057, 2.744, 1.635, 2.57, 1.655, 2.57, -2.057, 1.239, -2.057, 1.239, 1.685, 1.064, 1.673, 1.064, -2.057, 2.909, -2.057, 2.909, 1.635, 2.744, 1.635, 2.744, -2.057, 1.417, -2.057, 1.417, 1.692, 1.239, 1.685, 1.239, -2.057, 3.057, -2.057, 3.057, 1.655, 2.909, 1.635, 2.909, -2.057, 1.592, -2.057, 1.592, 1.695, 1.417, 1.692, 1.417, -2.057, 0.5, 1.695, 0.5, -2.035, 0.6259, -2.017, 0.6259, 1.695, 1.756, -2.057, 1.756, 1.692, 1.592, 1.695, 1.592, -2.057, -0.7063, 2.979, -0.5281, 2.751, -0.4295, 2.782, -0.5417, 3.031, -0.189, 1.695, -0.2184, 1.982, -0.325, 1.982, -0.367, 1.695, -0.8544, 2.905, -0.6167, 2.707, -0.5281, 2.751, -0.7063, 2.979, -0.01427, 1.721, -0.1138, 1.998, -0.2184, 1.982, -0.189, 1.695, -0.9803, 2.81, -0.6921, 2.65, -0.6167, 2.707, -0.8544, 2.905, 0.1503, 1.772, -0.01535, 2.029, -0.1138, 1.998, -0.01427, 1.721, -1.079, 2.698, -0.7513, 2.583, -0.6921, 2.65, -0.9803, 2.81, 0.2983, 1.847, 0.07329, 2.073, -0.01535, 2.029, 0.1503, 1.772, -1.147, 2.574, -0.7921, 2.509, -0.7513, 2.583, -1.079, 2.698, 0.4242, 1.941, 0.1487, 2.13, 0.07329, 2.073, 0.2983, 1.847, -1.182, 2.443, -0.8128, 2.43, -0.7921, 2.509, -1.147, 2.574, 0.5231, 2.053, 0.2079, 2.197, 0.1487, 2.13, 0.4242, 1.941, -1.182, 2.309, -0.8128, 2.35, -0.8128, 2.43, -1.182, 2.443, 0.5912, 2.177, 0.2486, 2.271, 0.2079, 2.197, 0.5231, 2.053, -1.147, 2.177, -0.792, 2.271, -0.8128, 2.35, -1.182, 2.309, 0.6259, 2.309, 0.2694, 2.35, 0.2486, 2.271, 0.5912, 2.177, -1.079, 2.053, -0.7512, 2.197, -0.792, 2.271, -1.147, 2.177, 0.1503, 2.979, -0.01534, 2.751, 0.07329, 2.707, 0.2983, 2.905, 0.6259, 2.443, 0.2694, 2.43, 0.2694, 2.35, 0.6259, 2.309, -0.9801, 1.941, -0.692, 2.13, -0.7512, 2.197, -1.079, 2.053, -0.01423, 3.031, -0.1138, 2.782, -0.01534, 2.751, 0.1503, 2.979, 0.5912, 2.574, 0.2486, 2.509, 0.2694, 2.43, 0.6259, 2.443, -0.8542, 1.847, -0.6166, 2.073, -0.692, 2.13, -0.9801, 1.941, -0.1889, 3.057, -0.2184, 2.798, -0.1138, 2.782, -0.01423, 3.031, 0.5231, 2.698, 0.2079, 2.583, 0.2486, 2.509, 0.5912, 2.574, -0.7061, 1.772, -0.528, 2.029, -0.6166, 2.073, -0.8542, 1.847, -0.367, 3.057, -0.325, 2.798, -0.2184, 2.798, -0.1889, 3.057, 0.4242, 2.81, 0.1487, 2.65, 0.2079, 2.583, 0.5231, 2.698, -0.5416, 1.721, -0.4295, 1.998, -0.528, 2.029, -0.7061, 1.772, -0.5417, 3.031, -0.4295, 2.782, -0.325, 2.798, -0.367, 3.057, 0.2983, 2.905, 0.07329, 2.707, 0.1487, 2.65, 0.4242, 2.81, -0.367, 1.695, -0.325, 1.982, -0.4295, 1.998, -0.5416, 1.721, -0.7513, 2.583, -0.3295, 2.4, -0.3238, 2.407, -0.6921, 2.65, 0.07329, 2.073, -0.2495, 2.351, -0.2581, 2.346, -0.01535, 2.029, -0.7921, 2.509, -0.3335, 2.393, -0.3295, 2.4, -0.7513, 2.583, 0.1487, 2.13, -0.2422, 2.356, -0.2495, 2.351, 0.07329, 2.073, -0.8128, 2.43, -0.3355, 2.385, -0.3335, 2.393, -0.7921, 2.509, 0.2079, 2.197, -0.2365, 2.363, -0.2422, 2.356, 0.1487, 2.13, -0.8128, 2.35, -0.3355, 2.378, -0.3355, 2.385, -0.8128, 2.43, 0.2486, 2.271, -0.2325, 2.37, -0.2365, 2.363, 0.2079, 2.197, -0.792, 2.271, -0.3334, 2.37, -0.3355, 2.378, -0.8128, 2.35, 0.2694, 2.35, -0.2305, 2.378, -0.2325, 2.37, 0.2486, 2.271, -0.7512, 2.197, -0.3295, 2.363, -0.3334, 2.37, -0.792, 2.271, -0.01534, 2.751, -0.2581, 2.416, -0.2495, 2.412, 0.07329, 2.707, 0.2694, 2.43, -0.2305, 2.385, -0.2305, 2.378, 0.2694, 2.35, -0.692, 2.13, -0.3238, 2.356, -0.3295, 2.363, -0.7512, 2.197, -0.1138, 2.782, -0.2676, 2.419, -0.2581, 2.416, -0.01534, 2.751, 0.2486, 2.509, -0.2325, 2.393, -0.2305, 2.385, 0.2694, 2.43, -0.6166, 2.073, -0.3165, 2.351, -0.3238, 2.356, -0.692, 2.13, -0.2184, 2.798, -0.2778, 2.421, -0.2676, 2.419, -0.1138, 2.782, 0.2079, 2.583, -0.2365, 2.4, -0.2325, 2.393, 0.2486, 2.509, -0.528, 2.029, -0.3079, 2.346, -0.3165, 2.351, -0.6166, 2.073, -0.325, 2.798, -0.2882, 2.421, -0.2778, 2.421, -0.2184, 2.798, 0.1487, 2.65, -0.2422, 2.407, -0.2365, 2.4, 0.2079, 2.583, -0.4295, 1.998, -0.2983, 2.343, -0.3079, 2.346, -0.528, 2.029, -0.4295, 2.782, -0.2983, 2.42, -0.2882, 2.421, -0.325, 2.798, 0.07329, 2.707, -0.2495, 2.412, -0.2422, 2.407, 0.1487, 2.65, -0.325, 1.982, -0.2882, 2.342, -0.2983, 2.343, -0.4295, 1.998, -0.5281, 2.751, -0.3079, 2.417, -0.2983, 2.42, -0.4295, 2.782, -0.2184, 1.982, -0.2778, 2.342, -0.2882, 2.342, -0.325, 1.982, -0.6167, 2.707, -0.3165, 2.412, -0.3079, 2.417, -0.5281, 2.751, -0.1138, 1.998, -0.2677, 2.343, -0.2778, 2.342, -0.2184, 1.982, -0.6921, 2.65, -0.3238, 2.407, -0.3165, 2.412, -0.6167, 2.707, -0.01535, 2.029, -0.2581, 2.346, -0.2677, 2.343, -0.1138, 1.998, 0.9536, 2.905, 0.8277, 2.81, 0.7288, 2.698, 0.6607, 2.574, 0.6259, 2.443, 0.6259, 2.309, 0.6607, 2.177, 0.7288, 2.053, 0.8277, 1.942, 0.9536, 1.847, 1.102, 1.772, 1.266, 1.721, 1.441, 1.695, 1.619, 1.695, 1.794, 1.721, 1.958, 1.772, 2.106, 1.847, 2.232, 1.942, 2.331, 2.053, 2.399, 2.177, 2.434, 2.309, 2.434, 2.443, 2.399, 2.574, 2.331, 2.698, 2.232, 2.81, 2.106, 2.905, 1.958, 2.979, 1.794, 3.031, 1.619, 3.057, 1.441, 3.057, 1.266, 3.031, 1.102, 2.979])
me_circle_001.materials.append(mat_material_009)
me_circle_001.use_remesh_preserve_volume = False
me_circle_001.use_remesh_preserve_attributes = False
me_circle_001.use_mirror_vertex_groups = False
me_circle_001.update()
me_circle = bpy.data.meshes.new('Circle')
me_circle.from_pydata([(-1.155, 1.382, 1.427), (-1.35, 1.363, 1.427), (-1.538, 1.306, 1.427), (-1.711, 1.214, 1.427), (-1.863, 1.09, 1.427), (-1.987, 0.938, 1.427), (-2.079, 0.7652, 1.427), (-2.136, 0.5776, 1.427), (-2.155, 0.3825, 1.427), (-2.136, 0.1874, 1.427), (-2.079, -0.000209, 1.427), (-1.987, -0.1731, 1.427), (-1.863, -0.3246, 1.427), (-1.711, -0.449, 1.427), (-1.538, -0.5414, 1.427), (-1.35, -0.5983, 1.427), (-1.155, -0.6175, 1.427), (-0.9603, -0.5983, 1.427), (-0.7727, -0.5414, 1.427), (-0.5998, -0.449, 1.427), (-0.4483, -0.3246, 1.427), (-0.3239, -0.1731, 1.427), (-0.2315, -0.0002084, 1.427), (-0.1746, 0.1874, 1.427), (-0.1554, 0.3825, 1.427), (-0.1746, 0.5776, 1.427), (-0.2315, 0.7652, 1.427), (-0.3239, 0.938, 1.427), (-0.4483, 1.09, 1.427), (-0.5998, 1.214, 1.427), (-0.7727, 1.306, 1.427), (-0.9603, 1.363, 1.427), (-1.155, 1.382, 6.908), (-1.35, 1.363, 6.904), (-1.538, 1.306, 6.908), (-1.711, 1.214, 6.904), (-1.863, 1.09, 6.894), (-1.987, 0.938, 6.876), (-2.079, 0.7652, 6.85), (-2.136, 0.5776, 6.821), (-2.155, 0.3825, 6.821), (-2.136, 0.1874, 6.85), (-2.079, -0.000209, 6.876), (-1.987, -0.1731, 6.894), (-1.863, -0.3246, 6.904), (-1.711, -0.449, 6.908), (-1.538, -0.5414, 6.904), (-1.35, -0.5983, 6.904), (-1.155, -0.6175, 6.908), (-0.9603, -0.5983, 6.904), (-0.7727, -0.5414, 6.894), (-0.5998, -0.449, 6.876), (-0.4483, -0.3246, 6.876), (-0.3239, -0.1731, 6.894), (-0.2315, -0.0002084, 6.904), (-0.1746, 0.1874, 6.908), (-0.1554, 0.3825, 6.904), (-0.1746, 0.5776, 6.894), (-0.2315, 0.7652, 6.876), (-0.3239, 0.938, 6.85), (-0.4483, 1.09, 6.85), (-0.5998, 1.214, 6.876), (-0.7727, 1.306, 6.894), (-0.9603, 1.363, 6.904), (-1.162, 1.001, 6.69), (-1.279, 0.9897, 6.688), (-1.391, 0.9557, 6.69), (-1.495, 0.9004, 6.688), (-1.586, 0.8259, 6.683), (-1.66, 0.7352, 6.675), (-1.715, 0.6317, 6.664), (-1.749, 0.5194, 6.655), (-1.761, 0.4026, 6.656), (-1.749, 0.2858, 6.661), (-1.715, 0.1735, 6.671), (-1.66, 0.07005, 6.68), (-1.586, -0.02066, 6.686), (-1.495, -0.0951, 6.688), (-1.391, -0.1504, 6.686), (-1.279, -0.1845, 6.685), (-1.162, -0.196, 6.687), (-1.045, -0.1845, 6.686), (-0.9331, -0.1504, 6.68), (-0.8296, -0.0951, 6.672), (-0.7389, -0.02066, 6.673), (-0.6645, 0.07005, 6.681), (-0.6092, 0.1735, 6.686), (-0.5751, 0.2858, 6.688), (-0.5636, 0.4026, 6.686), (-0.5751, 0.5194, 6.68), (-0.6092, 0.6317, 6.671), (-0.6645, 0.7352, 6.661), (-0.7389, 0.8259, 6.664), (-0.8296, 0.9004, 6.675), (-0.9331, 0.9557, 6.683), (-1.045, 0.9897, 6.688), (-1.162, 0.4424, 6.397), (-1.174, 0.4413, 6.412), (-1.184, 0.438, 6.419), (-1.194, 0.4326, 6.411), (-1.203, 0.4254, 6.392), (-1.21, 0.4166, 6.392), (-1.216, 0.4066, 6.392), (-1.219, 0.3957, 6.392), (-1.22, 0.3843, 6.392), (-1.219, 0.373, 6.392), (-1.216, 0.3621, 6.392), (-1.21, 0.3521, 6.392), (-1.203, 0.3433, 6.392), (-1.194, 0.336, 6.404), (-1.184, 0.3307, 6.392), (-1.174, 0.3274, 6.392), (-1.162, 0.3263, 6.392), (-1.151, 0.3274, 6.392), (-1.14, 0.3307, 6.392), (-1.13, 0.336, 6.392), (-1.121, 0.3433, 6.392), (-1.114, 0.3521, 6.392), (-1.109, 0.3621, 6.392), (-1.105, 0.373, 6.392), (-1.104, 0.3843, 6.392), (-1.105, 0.3957, 6.392), (-1.109, 0.4066, 6.392), (-1.114, 0.4166, 6.392), (-1.121, 0.4254, 6.392), (-1.13, 0.4326, 6.392), (-1.14, 0.438, 6.392), (-1.151, 0.4413, 6.392)], [], [(11, 43, 42, 10), (25, 57, 56, 24), (12, 44, 43, 11), (26, 58, 57, 25), (13, 45, 44, 12), (27, 59, 58, 26), (14, 46, 45, 13), (1, 33, 32, 0), (28, 60, 59, 27), (15, 47, 46, 14), (2, 34, 33, 1), (29, 61, 60, 28), (16, 48, 47, 15), (3, 35, 34, 2), (30, 62, 61, 29), (17, 49, 48, 16), (4, 36, 35, 3), (31, 63, 62, 30), (18, 50, 49, 17), (5, 37, 36, 4), (0, 32, 63, 31), (19, 51, 50, 18), (6, 38, 37, 5), (20, 52, 51, 19), (7, 39, 38, 6), (21, 53, 52, 20), (8, 40, 39, 7), (22, 54, 53, 21), (9, 41, 40, 8), (23, 55, 54, 22), (10, 42, 41, 9), (24, 56, 55, 23), (38, 70, 69, 37), (52, 84, 83, 51), (39, 71, 70, 38), (53, 85, 84, 52), (40, 72, 71, 39), (54, 86, 85, 53), (41, 73, 72, 40), (55, 87, 86, 54), (42, 74, 73, 41), (56, 88, 87, 55), (43, 75, 74, 42), (57, 89, 88, 56), (44, 76, 75, 43), (58, 90, 89, 57), (45, 77, 76, 44), (59, 91, 90, 58), (46, 78, 77, 45), (33, 65, 64, 32), (60, 92, 91, 59), (47, 79, 78, 46), (34, 66, 65, 33), (61, 93, 92, 60), (48, 80, 79, 47), (35, 67, 66, 34), (62, 94, 93, 61), (49, 81, 80, 48), (36, 68, 67, 35), (63, 95, 94, 62), (50, 82, 81, 49), (37, 69, 68, 36), (32, 64, 95, 63), (51, 83, 82, 50), (73, 105, 104, 72), (87, 119, 118, 86), (74, 106, 105, 73), (88, 120, 119, 87), (75, 107, 106, 74), (89, 121, 120, 88), (76, 108, 107, 75), (90, 122, 121, 89), (77, 109, 108, 76), (91, 123, 122, 90), (78, 110, 109, 77), (65, 97, 96, 64), (92, 124, 123, 91), (79, 111, 110, 78), (66, 98, 97, 65), (93, 125, 124, 92), (80, 112, 111, 79), (67, 99, 98, 66), (94, 126, 125, 93), (81, 113, 112, 80), (68, 100, 99, 67), (95, 127, 126, 94), (82, 114, 113, 81), (69, 101, 100, 68), (64, 96, 127, 95), (83, 115, 114, 82), (70, 102, 101, 69), (84, 116, 115, 83), (71, 103, 102, 70), (85, 117, 116, 84), (72, 104, 103, 71), (86, 118, 117, 85), (1, 0, 31, 30, 29, 28, 27, 26, 25, 24, 23, 22, 21, 20, 19, 18, 17, 16, 15, 14, 13, 12, 11, 10, 9, 8, 7, 6, 5, 4, 3, 2)])
_uv = me_circle.uv_layers.new(name='UVMap')
_uv.uv.foreach_set('vector', [5.904, 14.94, 5.904, -1.731, 5.439, -1.677, 5.439, 14.94, 13.69, -1.773, 13.69, 14.9, 14.18, 14.93, 14.18, -1.773, 6.322, 14.94, 6.322, -1.763, 5.904, -1.731, 5.904, 14.94, 13.19, -1.773, 13.19, 14.84, 13.69, 14.9, 13.69, -1.773, 6.678, 14.94, 6.678, -1.773, 6.322, -1.763, 6.322, 14.94, 12.69, -1.773, 12.69, 14.76, 13.19, 14.84, 13.19, -1.773, -11.23, -1.773, -11.23, 14.93, -10.81, 14.94, -10.81, -1.773, -3.946, -1.773, -3.946, 14.93, -3.443, 14.94, -3.443, -1.773, 12.23, -1.773, 12.23, 14.76, 12.69, 14.76, 12.69, -1.773, -11.7, -1.773, -11.7, 14.93, -11.23, 14.93, -11.23, -1.773, -4.44, -1.773, -4.44, 14.94, -3.946, 14.93, -3.946, -1.773, 11.81, -1.773, 11.81, 14.84, 12.23, 14.76, 12.23, -1.773, -12.19, -1.773, -12.19, 14.94, -11.7, 14.93, -11.7, -1.773, -4.905, -1.773, -4.905, 14.93, -4.44, 14.94, -4.44, -1.773, -2.485, -1.773, -2.485, 14.9, -2.067, 14.84, -2.067, -1.773, -12.69, -1.773, -12.69, 14.93, -12.19, 14.94, -12.19, -1.773, -5.323, -1.773, -5.323, 14.9, -4.905, 14.93, -4.905, -1.773, -2.95, -1.773, -2.95, 14.93, -2.485, 14.9, -2.485, -1.773, -13.19, -1.773, -13.19, 14.9, -12.69, 14.93, -12.69, -1.773, -5.679, -1.773, -5.679, 14.84, -5.323, 14.9, -5.323, -1.773, -3.443, -1.773, -3.443, 14.94, -2.95, 14.93, -2.95, -1.773, -13.65, -1.773, -13.65, 14.84, -13.19, 14.9, -13.19, -1.773, 3.484, 14.94, 3.484, -1.596, 3.066, -1.677, 3.066, 14.94, -14.07, -1.773, -14.07, 14.84, -13.65, 14.84, -13.65, -1.773, 3.949, 14.94, 3.949, -1.508, 3.484, -1.596, 3.484, 14.94, -14.42, -1.773, -14.42, 14.9, -14.07, 14.84, -14.07, -1.773, 4.442, 14.94, 4.442, -1.508, 3.949, -1.508, 3.949, 14.94, 15.07, -1.773, 15.07, 14.93, 15.42, 14.9, 15.42, -1.773, 4.945, 14.94, 4.945, -1.596, 4.442, -1.508, 4.442, 14.94, 14.65, -1.773, 14.65, 14.94, 15.07, 14.93, 15.07, -1.773, 5.439, 14.94, 5.439, -1.677, 4.945, -1.596, 4.945, 14.94, 14.18, -1.773, 14.18, 14.93, 14.65, 14.94, 14.65, -1.773, 7.774, -10.01, 6.708, -10.3, 6.609, -9.967, 7.616, -9.461, 3.573, -12.84, 4.188, -11.99, 4.388, -12.24, 3.909, -13.26, 7.841, -10.59, 6.755, -10.65, 6.708, -10.3, 7.774, -10.01, 3.325, -12.35, 4.037, -11.69, 4.188, -11.99, 3.573, -12.84, 7.838, -11.19, 6.754, -11.0, 6.755, -10.65, 7.841, -10.59, 3.154, -11.8, 3.934, -11.36, 4.037, -11.69, 3.325, -12.35, 7.766, -11.78, 6.7, -11.36, 6.754, -11.0, 7.838, -11.19, 3.066, -11.21, 3.881, -11.01, 3.934, -11.36, 3.154, -11.8, 7.603, -12.34, 6.598, -11.69, 6.7, -11.36, 7.766, -11.78, 3.066, -10.61, 3.881, -10.66, 3.881, -11.01, 3.066, -11.21, 7.35, -12.83, 6.445, -11.99, 6.598, -11.69, 7.603, -12.34, 3.153, -10.03, 3.933, -10.3, 3.881, -10.66, 3.066, -10.61, 7.019, -13.26, 6.247, -12.24, 6.445, -11.99, 7.35, -12.83, 3.324, -9.472, 4.037, -9.973, 3.933, -10.3, 3.153, -10.03, 6.624, -13.59, 6.01, -12.44, 6.247, -12.24, 7.019, -13.26, 3.57, -8.973, 4.188, -9.674, 4.037, -9.973, 3.324, -9.472, 6.179, -13.82, 5.745, -12.58, 6.01, -12.44, 6.624, -13.59, 6.206, -7.987, 5.762, -9.084, 5.484, -9.015, 5.741, -7.872, 3.909, -8.549, 4.395, -9.421, 4.188, -9.674, 3.57, -8.973, 5.711, -13.94, 5.463, -12.65, 5.745, -12.58, 6.179, -13.82, 6.648, -8.214, 6.027, -9.22, 5.762, -9.084, 6.206, -7.987, 4.329, -8.218, 4.641, -9.223, 4.395, -9.421, 3.909, -8.549, 5.236, -13.94, 5.179, -12.65, 5.463, -12.65, 5.711, -13.94, 7.041, -8.545, 6.262, -9.418, 6.027, -9.22, 6.648, -8.214, 4.785, -7.99, 4.912, -9.086, 4.641, -9.223, 4.329, -8.218, 4.766, -13.82, 4.898, -12.58, 5.179, -12.65, 5.236, -13.94, 7.368, -8.966, 6.458, -9.67, 6.262, -9.418, 7.041, -8.545, 5.262, -7.872, 5.197, -9.015, 4.912, -9.086, 4.785, -7.99, 4.318, -13.6, 4.631, -12.44, 4.898, -12.58, 4.766, -13.82, 7.616, -9.461, 6.609, -9.967, 6.458, -9.67, 7.368, -8.966, 5.741, -7.872, 5.484, -9.015, 5.197, -9.015, 5.262, -7.872, 3.909, -13.26, 4.388, -12.24, 4.631, -12.44, 4.318, -13.6, 6.7, -11.36, 5.221, -10.92, 5.226, -10.88, 6.754, -11.0, 3.881, -11.01, 4.945, -10.88, 4.95, -10.92, 3.934, -11.36, 6.598, -11.69, 5.21, -10.95, 5.221, -10.92, 6.7, -11.36, 3.881, -10.66, 4.945, -10.85, 4.945, -10.88, 3.881, -11.01, 6.445, -11.99, 5.194, -10.98, 5.21, -10.95, 6.598, -11.69, 3.933, -10.3, 4.951, -10.81, 4.945, -10.85, 3.881, -10.66, 6.247, -12.24, 5.175, -11.0, 5.194, -10.98, 6.445, -11.99, 4.037, -9.973, 4.961, -10.78, 4.951, -10.81, 3.933, -10.3, 6.01, -12.44, 5.161, -11.02, 5.175, -11.0, 6.247, -12.24, 4.188, -9.674, 4.977, -10.75, 4.961, -10.78, 4.037, -9.973, 5.745, -12.58, 5.126, -11.03, 5.161, -11.02, 6.01, -12.44, 5.762, -9.084, 5.144, -10.7, 5.104, -10.69, 5.484, -9.015, 4.395, -9.421, 4.997, -10.73, 4.977, -10.75, 4.188, -9.674, 5.463, -12.65, 5.099, -11.04, 5.126, -11.03, 5.745, -12.58, 6.027, -9.22, 5.175, -10.71, 5.144, -10.7, 5.762, -9.084, 4.641, -9.223, 5.02, -10.71, 4.997, -10.73, 4.395, -9.421, 5.179, -12.65, 5.071, -11.04, 5.099, -11.04, 5.463, -12.65, 6.262, -9.418, 5.191, -10.73, 5.175, -10.71, 6.027, -9.22, 4.912, -9.086, 5.045, -10.7, 5.02, -10.71, 4.641, -9.223, 4.898, -12.58, 5.044, -11.03, 5.071, -11.04, 5.179, -12.65, 6.458, -9.67, 5.195, -10.75, 5.191, -10.73, 6.262, -9.418, 5.197, -9.015, 5.073, -10.69, 5.045, -10.7, 4.912, -9.086, 4.631, -12.44, 5.018, -11.02, 5.044, -11.03, 4.898, -12.58, 6.609, -9.967, 5.211, -10.78, 5.195, -10.75, 6.458, -9.67, 5.484, -9.015, 5.104, -10.69, 5.073, -10.69, 5.197, -9.015, 4.388, -12.24, 4.995, -11.0, 5.018, -11.02, 4.631, -12.44, 6.708, -10.3, 5.221, -10.81, 5.211, -10.78, 6.609, -9.967, 4.188, -11.99, 4.976, -10.98, 4.995, -11.0, 4.388, -12.24, 6.755, -10.65, 5.226, -10.85, 5.221, -10.81, 6.708, -10.3, 4.037, -11.69, 4.961, -10.95, 4.976, -10.98, 4.188, -11.99, 6.754, -11.0, 5.226, -10.88, 5.226, -10.85, 6.755, -10.65, 3.934, -11.36, 4.95, -10.92, 4.961, -10.95, 4.037, -11.69, -3.876, -13.82, -4.369, -13.94, -4.872, -13.94, -5.366, -13.82, -5.831, -13.6, -6.249, -13.26, -6.605, -12.84, -6.884, -12.34, -7.077, -11.79, -7.175, -11.21, -7.175, -10.61, -7.077, -10.02, -6.884, -9.469, -6.605, -8.972, -6.249, -8.549, -5.831, -8.217, -5.366, -7.988, -4.872, -7.872, -4.369, -7.872, -3.876, -7.988, -3.411, -8.217, -2.993, -8.549, -2.637, -8.972, -2.358, -9.469, -2.165, -10.02, -2.067, -10.61, -2.067, -11.21, -2.165, -11.79, -2.358, -12.34, -2.637, -12.84, -2.993, -13.26, -3.411, -13.6])
me_circle.materials.append(mat_material_009)
me_circle.use_remesh_preserve_volume = False
me_circle.use_remesh_preserve_attributes = False
me_circle.use_mirror_vertex_groups = False
me_circle.update()
arm_armature_003 = bpy.data.armatures.new('Armature.003')  # bones are not reproduced
arm_armature_001 = bpy.data.armatures.new('Armature.001')  # bones are not reproduced

# ---- objects
ob_sun = bpy.data.objects.new('Sun', light_sun)
ob_camera = bpy.data.objects.new('Camera', cam_camera)
ob_armature = bpy.data.objects.new('Armature', arm_armature_003)
ob_sphere_001 = bpy.data.objects.new('Sphere.001', me_sphere_002)
ob_armature_001 = bpy.data.objects.new('Armature.001', arm_armature_001)
ob_sphere = bpy.data.objects.new('Sphere', me_sphere_001)
ob_sphere_002 = bpy.data.objects.new('Sphere.002', me_sphere_003)
ob_circle_002 = bpy.data.objects.new('Circle.002', me_circle_016)
ob_circle_001 = bpy.data.objects.new('Circle.001', me_circle_001)
ob_circle = bpy.data.objects.new('Circle', me_circle)

# ---- transforms, parenting, visibility, modifiers, constraints
ob_sun.location = (0.8392, 2.067, 12.02)
ob_sun.rotation_euler = (-0.552, 0.6057, -0.3583)
ob_sun.lineart.crease_threshold = 0.0
ob_camera.location = (2.904, 11.0, 11.92)
ob_camera.rotation_euler = (7.213, 0.0001364, 2.831)
ob_camera.lineart.crease_threshold = 0.0
ob_armature.location = (-0.291, 2.626, 3.748)
ob_armature.scale = (0.1469, 0.1469, 0.1469)
ob_armature.show_in_front = True
ob_armature.lineart.crease_threshold = 0.0
ob_sphere_001.parent = ob_armature
ob_sphere_001.matrix_parent_inverse = Matrix(((6.808, -6.368e-08, 0.0, 2.137), (0.0, 6.808, 0.0, -17.88), (0.0, 7.605e-07, 6.808, -25.52), (0.0, 0.0, 0.0, 1.0)))
ob_sphere_001.location = (-0.1293, 2.452, 3.834)
ob_sphere_001.scale = (0.4464, 0.4464, 0.4464)
ob_sphere_001.lineart.crease_threshold = 0.0
_vg = ob_sphere_001.vertex_groups.new(name='Bone')
for _i, _w in zip([0, 1, 2, 3, 4, 5, 6, 7, 8, 11, 16, 17, 18, 19, 20, 21, 22, 23, 24, 25, 26, 27, 28, 29, 30, 31, 32, 33, 34, 35, 36, 37, 38, 39, 40], [0.04386, 0.9584, 0.9729, 0.9976, 0.9089, 0.9884, 0.9141, 0.9859, 0.9448, 0.04557, 0.02954, 0.09806, 0.8823, 0.8913, 0.889, 0.8813, 0.9331, 0.9642, 0.9732, 0.9563, 0.9931, 0.9715, 0.9845, 0.9881, 0.9879, 0.9426, 0.9736, 0.9945, 0.9657, 0.9405, 0.122, 0.8749, 0.04846, 0.1004, 0.1168]): _vg.add([_i], _w, 'REPLACE')
_vg = ob_sphere_001.vertex_groups.new(name='Bone.001')
for _i, _w in zip([0, 1, 2, 4, 6, 8, 9, 10, 11, 12, 13, 14, 15, 16, 17, 18, 19, 20, 21, 22, 23, 24, 25, 27, 31, 32, 34, 35, 36, 37, 38, 39, 40, 41], [0.9531, 0.03312, 0.004223, 0.09109, 0.08594, 0.05523, 0.9996, 0.9991, 0.9522, 0.9995, 0.9995, 0.9811, 0.9951, 0.9602, 0.9019, 0.1177, 0.1087, 0.111, 0.1187, 0.06691, 0.0215, 0.00362, 0.0375, 0.006959, 0.05735, 0.002702, 0.0185, 0.05946, 0.878, 0.1251, 0.9508, 0.8996, 0.8832, 1.0]): _vg.add([_i], _w, 'REPLACE')
_m = ob_sphere_001.modifiers.new('Armature', 'ARMATURE')
_m.object = ob_armature
ob_armature_001.location = (0.3023, 1.288, 6.647)
ob_armature_001.scale = (0.3333, 0.3333, 0.3333)
ob_armature_001.show_in_front = True
ob_armature_001.lineart.crease_threshold = 0.0
ob_sphere.parent = ob_armature_001
ob_sphere.matrix_parent_inverse = Matrix(((3.0, 5.96e-08, 0.0, -0.9071), (0.0, 3.0, 0.0, -3.865), (0.0, 0.0, 3.0, -19.94), (0.0, 0.0, 0.0, 1.0)))
ob_sphere.location = (0.6089, 0.8383, 6.558)
ob_sphere.lineart.crease_threshold = 0.0
_vg = ob_sphere.vertex_groups.new(name='Bone')
for _i, _w in zip([0, 1, 2, 3, 4, 5, 6, 7, 8, 9, 11, 12, 13, 14, 15, 16, 17, 18, 19, 20, 21, 22, 23, 24, 25, 26, 27, 28, 29, 30, 31, 32, 33, 34, 35, 36, 37, 38, 39, 40], [0.95, 0.9998, 0.9999, 0.9991, 0.999, 0.9983, 0.9991, 0.9986, 1.0, 0.06258, 0.9427, 0.06323, 0.1342, 0.9069, 0.8831, 0.9603, 0.9706, 1.001, 1.001, 0.9993, 1.001, 0.9974, 0.9964, 0.9988, 0.9994, 0.999, 0.9997, 0.9993, 0.9995, 0.9996, 1.0, 0.9993, 0.9984, 0.9989, 0.9998, 0.9921, 0.9946, 0.9578, 0.9769, 0.994]): _vg.add([_i], _w, 'REPLACE')
_vg = ob_sphere.vertex_groups.new(name='Bone.001')
for _i, _w in zip([0, 9, 10, 11, 12, 13, 14, 15, 16, 17, 38, 41], [0.05005, 0.9374, 0.9828, 0.05735, 0.9368, 0.8658, 0.09314, 0.1169, 0.0293, 0.00887, 0.03445, 1.026]): _vg.add([_i], _w, 'REPLACE')
_m = ob_sphere.modifiers.new('Armature', 'ARMATURE')
_m.object = ob_armature_001
ob_sphere_002.location = (-1.435, 1.546, 2.915)
ob_sphere_002.scale = (0.5599, 0.5599, 0.5599)
ob_sphere_002.lineart.crease_threshold = 0.0
ob_circle_002.location = (-1.486, 0.833, -0.06216)
ob_circle_002.lineart.crease_threshold = 0.0
ob_circle_001.location = (0.2151, 2.471, 0.8583)
ob_circle_001.scale = (0.4464, 0.4464, 0.4464)
ob_circle_001.lineart.crease_threshold = 0.0
ob_circle.location = (1.394, 0.8899, -0.04483)
ob_circle.lineart.crease_threshold = 0.0

# ---- collection membership
col_collection_1.objects.link(ob_sun)
col_collection_1.objects.link(ob_camera)
col_collection_1.objects.link(ob_armature)
col_collection_1.objects.link(ob_sphere_001)
col_collection_1.objects.link(ob_armature_001)
col_collection_1.objects.link(ob_sphere)
col_collection_1.objects.link(ob_sphere_002)
col_collection_1.objects.link(ob_circle_002)
col_collection_1.objects.link(ob_circle_001)
col_collection_1.objects.link(ob_circle)

# ---- scene / render settings (as saved in the file)
scene.camera = ob_camera
scene.frame_start = 1; scene.frame_end = 24; scene.frame_set(23)
scene.render.engine = 'CYCLES'
scene.render.image_settings.file_format = 'FFMPEG'
scene.render.resolution_percentage = 50
scene.render.dither_intensity = 0.0
scene.cycles.use_denoising = False
scene.cycles.samples = 128
scene.cycles.sampling_pattern = 'TABULATED_SOBOL'
scene.cycles.use_adaptive_sampling = False
scene.cycles.use_light_tree = False
scene.cycles.blur_glossy = 0.0
scene.cycles.sample_clamp_indirect = 0.0
scene.view_settings.view_transform = 'Standard'
bpy.context.view_layer.update()
